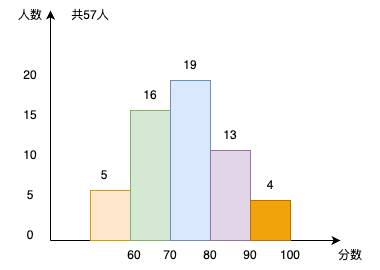

The diagram above was exported from draw.io. Its source (the exported page's mxGraphModel, read from the mxfile embedded in the PNG):
<mxGraphModel dx="1434" dy="769" grid="1" gridSize="10" guides="1" tooltips="1" connect="1" arrows="1" fold="1" page="1" pageScale="1" pageWidth="827" pageHeight="1169" math="0" shadow="0">
  <root>
    <mxCell id="0" />
    <mxCell id="1" parent="0" />
    <mxCell id="Y6DxWH0O6IYfVElRqRRB-1" value="" style="endArrow=classic;html=1;rounded=0;" parent="1" edge="1">
      <mxGeometry width="50" height="50" relative="1" as="geometry">
        <mxPoint x="360" y="420" as="sourcePoint" />
        <mxPoint x="650" y="420" as="targetPoint" />
      </mxGeometry>
    </mxCell>
    <mxCell id="Y6DxWH0O6IYfVElRqRRB-2" value="" style="endArrow=classic;html=1;rounded=0;" parent="1" edge="1">
      <mxGeometry width="50" height="50" relative="1" as="geometry">
        <mxPoint x="360" y="420" as="sourcePoint" />
        <mxPoint x="360" y="190" as="targetPoint" />
      </mxGeometry>
    </mxCell>
    <mxCell id="Y6DxWH0O6IYfVElRqRRB-4" value="" style="rounded=0;whiteSpace=wrap;html=1;fillColor=#ffe6cc;strokeColor=#d79b00;" parent="1" vertex="1">
      <mxGeometry x="400" y="370" width="40" height="50" as="geometry" />
    </mxCell>
    <mxCell id="Y6DxWH0O6IYfVElRqRRB-5" value="0" style="text;html=1;align=center;verticalAlign=middle;whiteSpace=wrap;rounded=0;" parent="1" vertex="1">
      <mxGeometry x="310" y="400" width="60" height="30" as="geometry" />
    </mxCell>
    <mxCell id="Y6DxWH0O6IYfVElRqRRB-6" value="5" style="text;html=1;align=center;verticalAlign=middle;whiteSpace=wrap;rounded=0;" parent="1" vertex="1">
      <mxGeometry x="310" y="360" width="60" height="30" as="geometry" />
    </mxCell>
    <mxCell id="Y6DxWH0O6IYfVElRqRRB-7" value="10" style="text;html=1;align=center;verticalAlign=middle;whiteSpace=wrap;rounded=0;" parent="1" vertex="1">
      <mxGeometry x="310" y="320" width="60" height="30" as="geometry" />
    </mxCell>
    <mxCell id="Y6DxWH0O6IYfVElRqRRB-8" value="15" style="text;html=1;align=center;verticalAlign=middle;whiteSpace=wrap;rounded=0;" parent="1" vertex="1">
      <mxGeometry x="310" y="280" width="60" height="30" as="geometry" />
    </mxCell>
    <mxCell id="Y6DxWH0O6IYfVElRqRRB-9" value="20" style="text;html=1;align=center;verticalAlign=middle;whiteSpace=wrap;rounded=0;" parent="1" vertex="1">
      <mxGeometry x="310" y="240" width="60" height="30" as="geometry" />
    </mxCell>
    <mxCell id="Y6DxWH0O6IYfVElRqRRB-10" value="5" style="text;html=1;align=center;verticalAlign=middle;whiteSpace=wrap;rounded=0;" parent="1" vertex="1">
      <mxGeometry x="384" y="340" width="60" height="30" as="geometry" />
    </mxCell>
    <mxCell id="Y6DxWH0O6IYfVElRqRRB-11" value="" style="rounded=0;whiteSpace=wrap;html=1;fillColor=#d5e8d4;strokeColor=#82b366;" parent="1" vertex="1">
      <mxGeometry x="440" y="290" width="40" height="130" as="geometry" />
    </mxCell>
    <mxCell id="Y6DxWH0O6IYfVElRqRRB-12" value="60" style="text;html=1;align=center;verticalAlign=middle;whiteSpace=wrap;rounded=0;" parent="1" vertex="1">
      <mxGeometry x="414" y="420" width="60" height="30" as="geometry" />
    </mxCell>
    <mxCell id="Y6DxWH0O6IYfVElRqRRB-13" value="70" style="text;html=1;align=center;verticalAlign=middle;whiteSpace=wrap;rounded=0;" parent="1" vertex="1">
      <mxGeometry x="450" y="420" width="60" height="30" as="geometry" />
    </mxCell>
    <mxCell id="Y6DxWH0O6IYfVElRqRRB-15" value="80" style="text;html=1;align=center;verticalAlign=middle;whiteSpace=wrap;rounded=0;" parent="1" vertex="1">
      <mxGeometry x="490" y="420" width="60" height="30" as="geometry" />
    </mxCell>
    <mxCell id="Y6DxWH0O6IYfVElRqRRB-16" value="" style="rounded=0;whiteSpace=wrap;html=1;fillColor=#dae8fc;strokeColor=#6c8ebf;" parent="1" vertex="1">
      <mxGeometry x="480" y="260" width="40" height="160" as="geometry" />
    </mxCell>
    <mxCell id="Y6DxWH0O6IYfVElRqRRB-17" value="" style="rounded=0;whiteSpace=wrap;html=1;fillColor=#e1d5e7;strokeColor=#9673a6;" parent="1" vertex="1">
      <mxGeometry x="520" y="330" width="40" height="90" as="geometry" />
    </mxCell>
    <mxCell id="Y6DxWH0O6IYfVElRqRRB-18" value="" style="rounded=0;whiteSpace=wrap;html=1;fillColor=#f0a30a;strokeColor=#BD7000;fontColor=#000000;" parent="1" vertex="1">
      <mxGeometry x="560" y="380" width="40" height="40" as="geometry" />
    </mxCell>
    <mxCell id="Y6DxWH0O6IYfVElRqRRB-19" value="90" style="text;html=1;align=center;verticalAlign=middle;whiteSpace=wrap;rounded=0;" parent="1" vertex="1">
      <mxGeometry x="530" y="420" width="60" height="30" as="geometry" />
    </mxCell>
    <mxCell id="Y6DxWH0O6IYfVElRqRRB-20" value="100" style="text;html=1;align=center;verticalAlign=middle;whiteSpace=wrap;rounded=0;" parent="1" vertex="1">
      <mxGeometry x="570" y="420" width="60" height="30" as="geometry" />
    </mxCell>
    <mxCell id="Y6DxWH0O6IYfVElRqRRB-21" value="16" style="text;html=1;align=center;verticalAlign=middle;whiteSpace=wrap;rounded=0;" parent="1" vertex="1">
      <mxGeometry x="430" y="260" width="60" height="30" as="geometry" />
    </mxCell>
    <mxCell id="Y6DxWH0O6IYfVElRqRRB-22" value="19" style="text;html=1;align=center;verticalAlign=middle;whiteSpace=wrap;rounded=0;" parent="1" vertex="1">
      <mxGeometry x="470" y="230" width="60" height="30" as="geometry" />
    </mxCell>
    <mxCell id="Y6DxWH0O6IYfVElRqRRB-23" value="13" style="text;html=1;align=center;verticalAlign=middle;whiteSpace=wrap;rounded=0;" parent="1" vertex="1">
      <mxGeometry x="510" y="300" width="60" height="30" as="geometry" />
    </mxCell>
    <mxCell id="Y6DxWH0O6IYfVElRqRRB-24" value="4" style="text;html=1;align=center;verticalAlign=middle;whiteSpace=wrap;rounded=0;" parent="1" vertex="1">
      <mxGeometry x="550" y="350" width="60" height="30" as="geometry" />
    </mxCell>
    <mxCell id="Y6DxWH0O6IYfVElRqRRB-25" value="分数" style="text;html=1;align=center;verticalAlign=middle;whiteSpace=wrap;rounded=0;" parent="1" vertex="1">
      <mxGeometry x="630" y="420" width="60" height="30" as="geometry" />
    </mxCell>
    <mxCell id="Y6DxWH0O6IYfVElRqRRB-26" value="人数" style="text;html=1;align=center;verticalAlign=middle;whiteSpace=wrap;rounded=0;" parent="1" vertex="1">
      <mxGeometry x="310" y="180" width="60" height="30" as="geometry" />
    </mxCell>
    <mxCell id="Y6DxWH0O6IYfVElRqRRB-27" value="共57人" style="text;html=1;align=center;verticalAlign=middle;whiteSpace=wrap;rounded=0;" parent="1" vertex="1">
      <mxGeometry x="370" y="180" width="60" height="30" as="geometry" />
    </mxCell>
  </root>
</mxGraphModel>